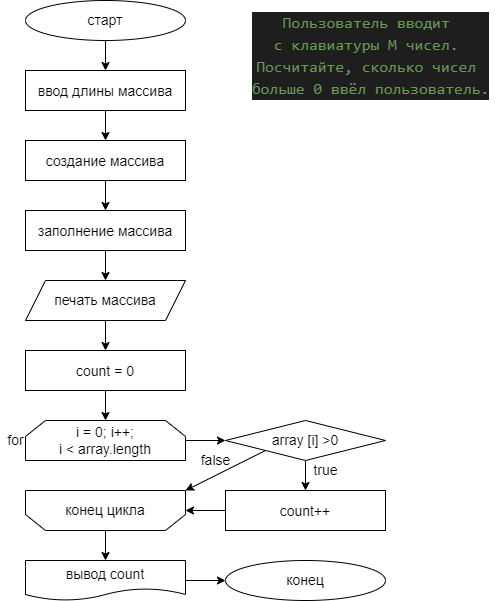

The diagram above was exported from draw.io. Its source (the exported page's mxGraphModel, read from the mxfile embedded in the PNG):
<mxGraphModel dx="1046" dy="733" grid="1" gridSize="10" guides="1" tooltips="1" connect="1" arrows="1" fold="1" page="1" pageScale="1" pageWidth="827" pageHeight="1169" math="0" shadow="0">
  <root>
    <mxCell id="WDKZdoy7fE6gJ6CUhA0e-0" />
    <mxCell id="WDKZdoy7fE6gJ6CUhA0e-1" parent="WDKZdoy7fE6gJ6CUhA0e-0" />
    <mxCell id="lcLPoPox3kVekNUmsKDy-13" style="edgeStyle=none;html=1;exitX=0.5;exitY=1;exitDx=0;exitDy=0;entryX=0.5;entryY=0;entryDx=0;entryDy=0;fontSize=14;" edge="1" parent="WDKZdoy7fE6gJ6CUhA0e-1" source="lcLPoPox3kVekNUmsKDy-0" target="lcLPoPox3kVekNUmsKDy-2">
      <mxGeometry relative="1" as="geometry" />
    </mxCell>
    <mxCell id="lcLPoPox3kVekNUmsKDy-0" value="&lt;font style=&quot;font-size: 14px&quot;&gt;старт&lt;/font&gt;" style="ellipse;whiteSpace=wrap;html=1;" vertex="1" parent="WDKZdoy7fE6gJ6CUhA0e-1">
      <mxGeometry x="80" y="40" width="160" height="40" as="geometry" />
    </mxCell>
    <mxCell id="lcLPoPox3kVekNUmsKDy-1" value="&lt;div style=&quot;color: rgb(212 , 212 , 212) ; background-color: rgb(30 , 30 , 30) ; font-family: &amp;#34;consolas&amp;#34; , &amp;#34;courier new&amp;#34; , monospace ; font-size: 16px ; line-height: 22px&quot;&gt;&lt;span style=&quot;color: #6a9955&quot;&gt;Пользователь вводит&amp;nbsp;&lt;/span&gt;&lt;/div&gt;&lt;div style=&quot;color: rgb(212 , 212 , 212) ; background-color: rgb(30 , 30 , 30) ; font-family: &amp;#34;consolas&amp;#34; , &amp;#34;courier new&amp;#34; , monospace ; font-size: 16px ; line-height: 22px&quot;&gt;&lt;span style=&quot;color: #6a9955&quot;&gt;с клавиатуры M чисел.&amp;nbsp;&lt;/span&gt;&lt;/div&gt;&lt;div style=&quot;color: rgb(212 , 212 , 212) ; background-color: rgb(30 , 30 , 30) ; font-family: &amp;#34;consolas&amp;#34; , &amp;#34;courier new&amp;#34; , monospace ; font-size: 16px ; line-height: 22px&quot;&gt;&lt;span style=&quot;color: #6a9955&quot;&gt;Посчитайте, сколько чисел&amp;nbsp;&lt;/span&gt;&lt;/div&gt;&lt;div style=&quot;color: rgb(212 , 212 , 212) ; background-color: rgb(30 , 30 , 30) ; font-family: &amp;#34;consolas&amp;#34; , &amp;#34;courier new&amp;#34; , monospace ; font-size: 16px ; line-height: 22px&quot;&gt;&lt;span style=&quot;color: #6a9955&quot;&gt;больше 0 ввёл пользователь.&lt;/span&gt;&lt;/div&gt;" style="text;html=1;align=center;verticalAlign=middle;resizable=0;points=[];autosize=1;strokeColor=none;fillColor=none;" vertex="1" parent="WDKZdoy7fE6gJ6CUhA0e-1">
      <mxGeometry x="300" y="50" width="250" height="90" as="geometry" />
    </mxCell>
    <mxCell id="lcLPoPox3kVekNUmsKDy-14" style="edgeStyle=none;html=1;exitX=0.5;exitY=1;exitDx=0;exitDy=0;entryX=0.5;entryY=0;entryDx=0;entryDy=0;fontSize=14;" edge="1" parent="WDKZdoy7fE6gJ6CUhA0e-1" source="lcLPoPox3kVekNUmsKDy-2" target="lcLPoPox3kVekNUmsKDy-3">
      <mxGeometry relative="1" as="geometry" />
    </mxCell>
    <mxCell id="lcLPoPox3kVekNUmsKDy-2" value="&lt;font style=&quot;font-size: 14px&quot;&gt;ввод длины массива&lt;/font&gt;" style="rounded=0;whiteSpace=wrap;html=1;fontSize=16;" vertex="1" parent="WDKZdoy7fE6gJ6CUhA0e-1">
      <mxGeometry x="80" y="110" width="160" height="40" as="geometry" />
    </mxCell>
    <mxCell id="lcLPoPox3kVekNUmsKDy-15" style="edgeStyle=none;html=1;exitX=0.5;exitY=1;exitDx=0;exitDy=0;entryX=0.5;entryY=0;entryDx=0;entryDy=0;fontSize=14;" edge="1" parent="WDKZdoy7fE6gJ6CUhA0e-1" source="lcLPoPox3kVekNUmsKDy-3" target="lcLPoPox3kVekNUmsKDy-4">
      <mxGeometry relative="1" as="geometry" />
    </mxCell>
    <mxCell id="lcLPoPox3kVekNUmsKDy-3" value="&lt;span style=&quot;font-size: 14px&quot;&gt;создание массива&lt;/span&gt;" style="rounded=0;whiteSpace=wrap;html=1;fontSize=16;" vertex="1" parent="WDKZdoy7fE6gJ6CUhA0e-1">
      <mxGeometry x="80" y="180" width="160" height="40" as="geometry" />
    </mxCell>
    <mxCell id="lcLPoPox3kVekNUmsKDy-16" style="edgeStyle=none;html=1;exitX=0.5;exitY=1;exitDx=0;exitDy=0;entryX=0.5;entryY=0;entryDx=0;entryDy=0;fontSize=14;" edge="1" parent="WDKZdoy7fE6gJ6CUhA0e-1" source="lcLPoPox3kVekNUmsKDy-4" target="lcLPoPox3kVekNUmsKDy-5">
      <mxGeometry relative="1" as="geometry" />
    </mxCell>
    <mxCell id="lcLPoPox3kVekNUmsKDy-4" value="&lt;font style=&quot;font-size: 14px&quot;&gt;заполнение массива&lt;/font&gt;" style="rounded=0;whiteSpace=wrap;html=1;fontSize=16;" vertex="1" parent="WDKZdoy7fE6gJ6CUhA0e-1">
      <mxGeometry x="80" y="250" width="160" height="40" as="geometry" />
    </mxCell>
    <mxCell id="lcLPoPox3kVekNUmsKDy-17" style="edgeStyle=none;html=1;exitX=0.5;exitY=1;exitDx=0;exitDy=0;entryX=0.5;entryY=0;entryDx=0;entryDy=0;fontSize=14;" edge="1" parent="WDKZdoy7fE6gJ6CUhA0e-1" source="lcLPoPox3kVekNUmsKDy-5" target="lcLPoPox3kVekNUmsKDy-6">
      <mxGeometry relative="1" as="geometry" />
    </mxCell>
    <mxCell id="lcLPoPox3kVekNUmsKDy-5" value="печать массива" style="shape=parallelogram;perimeter=parallelogramPerimeter;whiteSpace=wrap;html=1;fixedSize=1;fontSize=14;" vertex="1" parent="WDKZdoy7fE6gJ6CUhA0e-1">
      <mxGeometry x="80" y="320" width="160" height="40" as="geometry" />
    </mxCell>
    <mxCell id="lcLPoPox3kVekNUmsKDy-18" style="edgeStyle=none;html=1;exitX=0.5;exitY=1;exitDx=0;exitDy=0;entryX=0.5;entryY=0;entryDx=0;entryDy=0;fontSize=14;" edge="1" parent="WDKZdoy7fE6gJ6CUhA0e-1" source="lcLPoPox3kVekNUmsKDy-6" target="lcLPoPox3kVekNUmsKDy-7">
      <mxGeometry relative="1" as="geometry" />
    </mxCell>
    <mxCell id="lcLPoPox3kVekNUmsKDy-6" value="&lt;font style=&quot;font-size: 14px&quot;&gt;count = 0&lt;/font&gt;" style="rounded=0;whiteSpace=wrap;html=1;fontSize=16;" vertex="1" parent="WDKZdoy7fE6gJ6CUhA0e-1">
      <mxGeometry x="80" y="390" width="160" height="40" as="geometry" />
    </mxCell>
    <mxCell id="lcLPoPox3kVekNUmsKDy-19" style="edgeStyle=none;html=1;exitX=1;exitY=0.5;exitDx=0;exitDy=0;entryX=0;entryY=0.5;entryDx=0;entryDy=0;fontSize=14;" edge="1" parent="WDKZdoy7fE6gJ6CUhA0e-1" source="lcLPoPox3kVekNUmsKDy-7" target="lcLPoPox3kVekNUmsKDy-8">
      <mxGeometry relative="1" as="geometry" />
    </mxCell>
    <mxCell id="lcLPoPox3kVekNUmsKDy-7" value="i = 0; i++;&lt;br&gt;i &amp;lt; array.length" style="shape=loopLimit;whiteSpace=wrap;html=1;fontSize=14;" vertex="1" parent="WDKZdoy7fE6gJ6CUhA0e-1">
      <mxGeometry x="80" y="460" width="160" height="40" as="geometry" />
    </mxCell>
    <mxCell id="lcLPoPox3kVekNUmsKDy-20" style="edgeStyle=none;html=1;exitX=0.5;exitY=1;exitDx=0;exitDy=0;entryX=0.5;entryY=0;entryDx=0;entryDy=0;fontSize=14;" edge="1" parent="WDKZdoy7fE6gJ6CUhA0e-1" source="lcLPoPox3kVekNUmsKDy-8" target="lcLPoPox3kVekNUmsKDy-9">
      <mxGeometry relative="1" as="geometry" />
    </mxCell>
    <mxCell id="lcLPoPox3kVekNUmsKDy-24" style="edgeStyle=none;html=1;exitX=0;exitY=1;exitDx=0;exitDy=0;entryX=0;entryY=1;entryDx=0;entryDy=0;fontSize=14;" edge="1" parent="WDKZdoy7fE6gJ6CUhA0e-1" source="lcLPoPox3kVekNUmsKDy-8" target="lcLPoPox3kVekNUmsKDy-10">
      <mxGeometry relative="1" as="geometry" />
    </mxCell>
    <mxCell id="lcLPoPox3kVekNUmsKDy-8" value="array [i] &amp;gt;0" style="rhombus;whiteSpace=wrap;html=1;fontSize=14;" vertex="1" parent="WDKZdoy7fE6gJ6CUhA0e-1">
      <mxGeometry x="280" y="460" width="160" height="40" as="geometry" />
    </mxCell>
    <mxCell id="lcLPoPox3kVekNUmsKDy-21" style="edgeStyle=none;html=1;exitX=0;exitY=0.5;exitDx=0;exitDy=0;entryX=0;entryY=0.5;entryDx=0;entryDy=0;fontSize=14;" edge="1" parent="WDKZdoy7fE6gJ6CUhA0e-1" source="lcLPoPox3kVekNUmsKDy-9" target="lcLPoPox3kVekNUmsKDy-10">
      <mxGeometry relative="1" as="geometry" />
    </mxCell>
    <mxCell id="lcLPoPox3kVekNUmsKDy-9" value="&lt;font style=&quot;font-size: 14px&quot;&gt;&lt;font style=&quot;font-size: 14px&quot;&gt;cou&lt;/font&gt;nt++&lt;/font&gt;" style="rounded=0;whiteSpace=wrap;html=1;fontSize=16;" vertex="1" parent="WDKZdoy7fE6gJ6CUhA0e-1">
      <mxGeometry x="280" y="530" width="160" height="40" as="geometry" />
    </mxCell>
    <mxCell id="lcLPoPox3kVekNUmsKDy-22" style="edgeStyle=none;html=1;exitX=0.5;exitY=0;exitDx=0;exitDy=0;entryX=0.5;entryY=0;entryDx=0;entryDy=0;fontSize=14;" edge="1" parent="WDKZdoy7fE6gJ6CUhA0e-1" source="lcLPoPox3kVekNUmsKDy-10" target="lcLPoPox3kVekNUmsKDy-11">
      <mxGeometry relative="1" as="geometry" />
    </mxCell>
    <mxCell id="lcLPoPox3kVekNUmsKDy-10" value="конец цикла" style="shape=loopLimit;whiteSpace=wrap;html=1;fontSize=14;direction=west;" vertex="1" parent="WDKZdoy7fE6gJ6CUhA0e-1">
      <mxGeometry x="80" y="530" width="160" height="40" as="geometry" />
    </mxCell>
    <mxCell id="lcLPoPox3kVekNUmsKDy-23" style="edgeStyle=none;html=1;exitX=1;exitY=0.5;exitDx=0;exitDy=0;fontSize=14;" edge="1" parent="WDKZdoy7fE6gJ6CUhA0e-1" source="lcLPoPox3kVekNUmsKDy-11" target="lcLPoPox3kVekNUmsKDy-12">
      <mxGeometry relative="1" as="geometry" />
    </mxCell>
    <mxCell id="lcLPoPox3kVekNUmsKDy-11" value="вывод count" style="shape=document;whiteSpace=wrap;html=1;boundedLbl=1;fontSize=14;" vertex="1" parent="WDKZdoy7fE6gJ6CUhA0e-1">
      <mxGeometry x="80" y="600" width="160" height="40" as="geometry" />
    </mxCell>
    <mxCell id="lcLPoPox3kVekNUmsKDy-12" value="&lt;font style=&quot;font-size: 14px&quot;&gt;конец&lt;/font&gt;" style="ellipse;whiteSpace=wrap;html=1;" vertex="1" parent="WDKZdoy7fE6gJ6CUhA0e-1">
      <mxGeometry x="280" y="600" width="160" height="40" as="geometry" />
    </mxCell>
    <mxCell id="lcLPoPox3kVekNUmsKDy-25" value="for" style="text;html=1;align=center;verticalAlign=middle;resizable=0;points=[];autosize=1;strokeColor=none;fillColor=none;fontSize=14;" vertex="1" parent="WDKZdoy7fE6gJ6CUhA0e-1">
      <mxGeometry x="55" y="470" width="30" height="20" as="geometry" />
    </mxCell>
    <mxCell id="lcLPoPox3kVekNUmsKDy-26" value="false" style="text;html=1;align=center;verticalAlign=middle;resizable=0;points=[];autosize=1;strokeColor=none;fillColor=none;fontSize=14;" vertex="1" parent="WDKZdoy7fE6gJ6CUhA0e-1">
      <mxGeometry x="245" y="490" width="50" height="20" as="geometry" />
    </mxCell>
    <mxCell id="lcLPoPox3kVekNUmsKDy-27" value="true" style="text;html=1;align=center;verticalAlign=middle;resizable=0;points=[];autosize=1;strokeColor=none;fillColor=none;fontSize=14;" vertex="1" parent="WDKZdoy7fE6gJ6CUhA0e-1">
      <mxGeometry x="360" y="500" width="40" height="20" as="geometry" />
    </mxCell>
  </root>
</mxGraphModel>